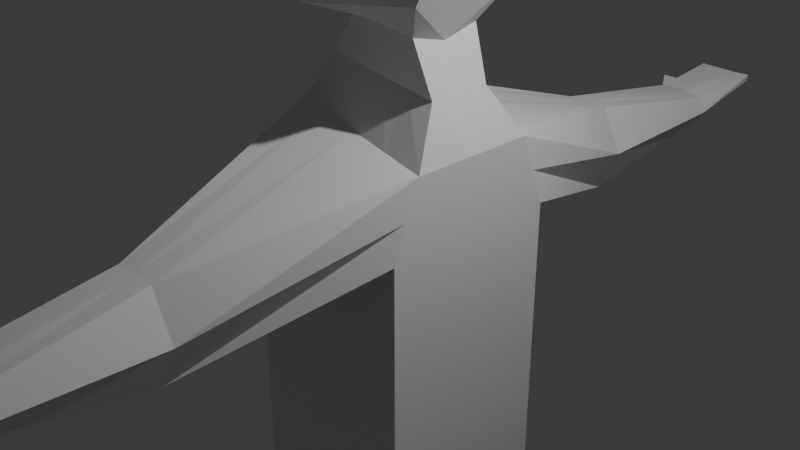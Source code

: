 # Source: playermodel.blend  (saved by Blender 5.1.30; exported with 4.5.12 LTS)
import bpy
from mathutils import Matrix  # noqa: F401  (used for matrix-valued properties, if any)

bpy.ops.wm.read_factory_settings(use_empty=True)
scene = bpy.context.scene
scene.name = 'Scene'

# ---- collections
col_collection = bpy.data.collections.new('Collection'); scene.collection.children.link(col_collection)

# ---- materials (node trees are filled in below, after node groups)
mat_material = bpy.data.materials.new('Material')
mat_material.alpha_threshold = 0.0
mat_material.use_backface_culling_lightprobe_volume = False
mat_material.roughness = 0.5
mat_material.line_color = (0.0, 0.0, 0.0, 1.0)

# ---- material node trees
mat_material.use_nodes = True; mat_material.node_tree.nodes.clear()
_N = mat_material.node_tree.nodes; _L = mat_material.node_tree.links
n0 = _N.new('ShaderNodeOutputMaterial'); n0.name = 'Material Output'; n0.location = (200, 100)
n1 = _N.new('ShaderNodeBsdfPrincipled'); n1.name = 'Principled BSDF'; n1.location = (-200, 100)
_L.new(n1.outputs[0], n0.inputs[0])
n0.is_active_output = True

# ---- world
world_world = bpy.data.worlds.new('World'); scene.world = world_world
world_world.use_nodes = True; world_world.node_tree.nodes.clear()
_N = world_world.node_tree.nodes; _L = world_world.node_tree.links
n0 = _N.new('ShaderNodeOutputWorld'); n0.name = 'World Output'; n0.location = (200, 100)
n1 = _N.new('ShaderNodeBackground'); n1.name = 'Background'; n1.location = (-200, 100)
n1.inputs[0].default_value = (0.05088, 0.05088, 0.05088, 1.0)
_L.new(n1.outputs[0], n0.inputs[0])
n0.is_active_output = True
world_world.color = (0.05088, 0.05088, 0.05088)
world_world.sun_shadow_jitter_overblur = 0.0

# ---- cameras
cam_camera = bpy.data.cameras.new('Camera')
cam_camera.clip_end = 100.0
cam_camera.ortho_scale = 7.314

# ---- lights
light_light = bpy.data.lights.new('Light', 'POINT')
light_light.energy = 1000.0
light_light.shadow_soft_size = 0.1

# ---- meshes
me_cube = bpy.data.meshes.new('Cube')
me_cube.from_pydata([(1.0, 0.7, 1.0), (1.0, 1.0, 0.2), (-0.8, 0.5, 1.25), (-0.9984, 1.006, 0.1062), (0.25, 3.0, -0.5), (-0.25, 3.0, -0.5), (0.25, 3.0, 0.5), (-0.25, 3.0, 0.5), (-1.0, 1.0, -4.0), (1.0, 1.0, -4.0), (0.6, 0.4, 2.1), (-0.3049, 0.3, 2.141), (1.056, 0.5811, 2.9), (-0.9036, 0.7811, 2.699), (0.5914, 0.5165, 4.1), (-0.4914, 0.5165, 4.1), (-0.6543, 0.6406, 2.22), (0.828, 0.5906, 2.45), (-1.0, 0.0, -1.0), (1.0, 0.0, 1.0), (-1.0, 0.0, 1.25), (1.0, 0.0, -1.0), (-1.0, 0.0, -4.0), (1.0, 0.0, -4.0), (0.6, 0.0, 2.0), (-0.3049, 0.0, 2.141), (1.156, 0.0, 2.9), (-1.004, 0.0, 2.299), (0.6914, 0.0, 4.1), (-0.6914, 0.0, 4.1), (-0.6543, 0.0, 2.22), (0.828, 0.0, 2.45), (-0.5524, 0.3, 1.696), (0.8, 0.35, 1.55), (0.8, 0.0, 1.5), (-0.6524, 0.0, 1.696), (0.275, 5.006, -0.1406), (-0.3367, 5.545, 0.07403), (0.2564, 5.003, 0.1238), (0.321, 6.006, 0.1287), (-0.3581, 5.97, 0.1231), (0.3253, 6.013, 0.2055), (-0.35, 6.0, 0.2043), (-0.2969, 5.019, 0.1469), (-0.3285, 5.001, -0.04881), (-0.65, 5.55, 0.075), (-0.65, 5.55, -0.1), (0.0007849, 1.003, 0.1531), (0.0, 0.6, 1.125), (0.0, 3.0, -0.5), (0.0, 3.0, 0.5), (0.0, 1.0, -4.0), (0.1476, 0.35, 2.121), (0.07618, 0.6811, 2.799), (0.05, 0.5165, 4.1), (0.08687, 0.6156, 2.335), (0.0, 0.0, 4.1), (0.0, 0.0, -4.0), (0.1238, 0.325, 1.623), (0.1, 5.012, -0.1313), (0.0, 6.0, 0.125), (-0.0426, 6.0, 0.2013), (0.006012, 5.012, 0.1527), (0.5, 0.65, 1.062), (0.3738, 0.375, 2.11), (0.5661, 0.6311, 2.85), (0.3207, 0.5165, 4.1), (0.4574, 0.6031, 2.392), (0.3457, 0.0, 4.1), (0.4619, 0.3375, 1.586), (0.1473, 5.992, 0.2028), (0.5004, 1.002, 0.1765), (0.5, 1.0, -4.0), (0.5, 0.0, -4.0), (0.175, 6.0, 0.125), (-0.4988, 1.005, 0.1296), (-0.5, 1.0, -4.0), (-0.5, 0.0, -4.0), (-0.075, 5.019, -0.1219), (-0.175, 6.0, 0.125), (-0.5, 0.55, 1.188), (-0.07867, 0.325, 2.131), (-0.4137, 0.7311, 2.749), (-0.2207, 0.5165, 4.1), (-0.2837, 0.6281, 2.277), (-0.3457, 0.0, 4.1), (-0.2143, 0.3125, 1.659), (-0.175, 6.0, 0.2035), (1.0, 0.85, 0.6), (-0.9992, 0.753, 0.6781), (0.5, 3.0, 0.0), (-0.5, 3.0, 0.0), (1.0, 0.0, 0.0), (-1.0, 0.0, 0.125), (0.3478, 5.0, -0.05063), (-0.4892, 5.275, 0.0131), (-0.3392, 5.275, 0.01309), (-0.4895, 5.276, -0.07445), (-0.5, 5.55, -0.0125), (-0.4144, 5.276, -0.03068), (-0.5, 5.55, 0.075), (-0.4142, 5.275, 0.01309), (-0.575, 5.55, -0.05625), (-0.4519, 5.276, -0.05257)], [], [(86, 32, 11, 81), (93, 20, 2, 89), (63, 0, 6), (91, 7, 43, 37, 96, 44), (88, 1, 4, 90), (89, 2, 7, 91), (75, 3, 5), (18, 3, 8, 22), (71, 1, 9, 72), (84, 16, 13, 82), (34, 33, 10, 24), (31, 17, 12, 26), (82, 13, 15, 83), (26, 12, 14, 28), (24, 10, 17, 31), (81, 11, 16, 84), (11, 25, 30, 16), (83, 15, 29, 85), (16, 30, 27, 13), (13, 27, 29, 15), (32, 35, 25, 11), (1, 21, 23, 9), (72, 9, 23, 73), (88, 0, 19, 92), (26, 28, 31), (2, 20, 35, 32), (19, 0, 33, 34), (80, 2, 32, 86), (78, 37, 40, 79), (5, 44, 96, 37, 78), (90, 4, 36, 94), (74, 70, 41, 39), (38, 41, 70), (102, 103, 97, 46), (43, 42, 37), (44, 95, 97), (43, 37, 96, 44), (94, 36, 39), (43, 62, 61, 87), (79, 87, 61, 60), (7, 50, 62, 43), (4, 49, 59, 36), (36, 59, 60, 74), (63, 48, 58, 69), (76, 51, 57, 77), (66, 54, 56, 68), (64, 52, 55, 67), (65, 53, 54, 66), (67, 55, 53, 65), (75, 47, 51, 76), (71, 47, 49, 4), (80, 48, 50, 7), (69, 58, 52, 64), (33, 69, 64, 10), (1, 71, 4), (17, 67, 65, 12), (12, 65, 66, 14), (10, 64, 67, 17), (14, 66, 68, 28), (0, 63, 69, 33), (36, 74, 39), (62, 38, 70, 61), (60, 61, 70, 74), (50, 6, 38, 62), (51, 72, 73, 57), (47, 71, 72, 51), (48, 63, 6, 50), (2, 80, 7), (3, 75, 76, 8), (8, 76, 77, 22), (37, 42, 40), (43, 87, 42), (49, 5, 78, 59), (59, 78, 79, 60), (48, 80, 86, 58), (54, 83, 85, 56), (52, 81, 84, 55), (53, 82, 83, 54), (55, 84, 82, 53), (47, 75, 5, 49), (58, 86, 81, 52), (100, 102, 46, 45), (40, 42, 87, 79), (6, 90, 94, 38), (1, 88, 92, 21), (3, 89, 91, 5), (0, 88, 90, 6), (5, 91, 44), (18, 93, 89, 3), (44, 96, 101, 95), (37, 96, 99, 98), (97, 95, 45, 46), (97, 103, 99, 96, 44), (101, 96, 37, 100), (95, 101, 100, 45), (37, 98, 102, 100), (98, 99, 103, 102), (41, 38, 94, 39)])
_uv = me_cube.uv_layers.new(name='UVMap')
_uv.uv.foreach_set('vector', [0.8125, 0.5, 0.875, 0.5, 0.875, 0.5, 0.8125, 0.5, 0.5, 0.125, 0.625, 0.125, 0.625, 0.25, 0.5, 0.25, 0.6875, 0.5, 0.625, 0.5, 0.6875, 0.5, 0.5, 0.25, 0.625, 0.25, 0.625, 0.25, 0.5, 0.25, 0.5, 0.25, 0.5, 0.25, 0.5, 0.5, 0.375, 0.5, 0.375, 0.5, 0.5, 0.5, 0.5, 0.25, 0.625, 0.25, 0.625, 0.25, 0.5, 0.25, 0.1875, 0.5, 0.125, 0.5, 0.1875, 0.5, 0.375, 0.125, 0.375, 0.25, 0.375, 0.25, 0.375, 0.125, 0.3125, 0.5, 0.375, 0.5, 0.375, 0.5, 0.3125, 0.5, 0.8125, 0.5, 0.875, 0.5, 0.875, 0.5, 0.8125, 0.5, 0.625, 0.625, 0.625, 0.5, 0.625, 0.5, 0.625, 0.625, 0.625, 0.625, 0.625, 0.5, 0.625, 0.5, 0.625, 0.625, 0.8125, 0.5, 0.875, 0.5, 0.875, 0.5, 0.8125, 0.5, 0.625, 0.625, 0.625, 0.5, 0.625, 0.5, 0.625, 0.625, 0.625, 0.625, 0.625, 0.5, 0.625, 0.5, 0.625, 0.625, 0.8125, 0.5, 0.875, 0.5, 0.875, 0.5, 0.8125, 0.5, 0.625, 0.25, 0.625, 0.125, 0.625, 0.125, 0.625, 0.25, 0.8125, 0.5, 0.875, 0.5, 0.875, 0.625, 0.8125, 0.625, 0.625, 0.25, 0.625, 0.125, 0.625, 0.125, 0.625, 0.25, 0.625, 0.25, 0.625, 0.125, 0.625, 0.125, 0.625, 0.25, 0.625, 0.25, 0.625, 0.125, 0.625, 0.125, 0.625, 0.25, 0.375, 0.5, 0.375, 0.625, 0.375, 0.625, 0.375, 0.5, 0.3125, 0.5, 0.375, 0.5, 0.375, 0.625, 0.3125, 0.625, 0.5, 0.5, 0.625, 0.5, 0.625, 0.625, 0.5, 0.625, 0.625, 0.625, 0.625, 0.625, 0.625, 0.625, 0.625, 0.25, 0.625, 0.125, 0.625, 0.125, 0.625, 0.25, 0.625, 0.625, 0.625, 0.5, 0.625, 0.5, 0.625, 0.625, 0.8125, 0.5, 0.875, 0.5, 0.875, 0.5, 0.8125, 0.5, 0.1875, 0.5, 0.125, 0.5, 0.159, 0.5, 0.1875, 0.5, 0.125, 0.5, 0.125, 0.5, 0.125, 0.5, 0.125, 0.5, 0.1875, 0.5, 0.5, 0.5, 0.375, 0.5, 0.375, 0.5, 0.5, 0.5, 0.5, 0.4375, 0.625, 0.4375, 0.5708, 0.5, 0.5, 0.5, 0.625, 0.5, 0.625, 0.5, 0.6875, 0.5, 0.125, 0.5, 0.125, 0.5, 0.125, 0.5, 0.125, 0.5, 0.875, 0.5, 0.875, 0.5, 0.875, 0.5, 0.625, 0.25, 0.625, 0.25, 0.5624, 0.25, 0.875, 0.5, 0.875, 0.5, 0.875, 0.5, 0.875, 0.5, 0.5, 0.5, 0.375, 0.5, 0.5, 0.5, 0.8125, 0.5, 0.75, 0.5, 0.75, 0.5, 0.8125, 0.5, 0.5, 0.3125, 0.625, 0.3125, 0.625, 0.375, 0.5, 0.375, 0.8125, 0.5, 0.75, 0.5, 0.75, 0.5, 0.8125, 0.5, 0.3125, 0.5, 0.25, 0.5, 0.25, 0.5, 0.3125, 0.5, 0.3125, 0.5, 0.25, 0.5, 0.25, 0.5, 0.3125, 0.5, 0.6875, 0.5, 0.75, 0.5, 0.75, 0.5, 0.6875, 0.5, 0.1875, 0.5, 0.25, 0.5, 0.25, 0.625, 0.1875, 0.625, 0.6875, 0.5, 0.75, 0.5, 0.75, 0.625, 0.6875, 0.625, 0.6875, 0.5, 0.75, 0.5, 0.75, 0.5, 0.6875, 0.5, 0.6875, 0.5, 0.75, 0.5, 0.75, 0.5, 0.6875, 0.5, 0.6875, 0.5, 0.75, 0.5, 0.75, 0.5, 0.6875, 0.5, 0.1875, 0.5, 0.25, 0.5, 0.25, 0.5, 0.1875, 0.5, 0.3125, 0.5, 0.25, 0.5, 0.25, 0.5, 0.3125, 0.5, 0.8125, 0.5, 0.75, 0.5, 0.75, 0.5, 0.8125, 0.5, 0.6875, 0.5, 0.75, 0.5, 0.75, 0.5, 0.6875, 0.5, 0.625, 0.5, 0.6875, 0.5, 0.6875, 0.5, 0.625, 0.5, 0.375, 0.5, 0.3125, 0.5, 0.375, 0.5, 0.625, 0.5, 0.6875, 0.5, 0.6875, 0.5, 0.625, 0.5, 0.625, 0.5, 0.6875, 0.5, 0.6875, 0.5, 0.625, 0.5, 0.625, 0.5, 0.6875, 0.5, 0.6875, 0.5, 0.625, 0.5, 0.625, 0.5, 0.6875, 0.5, 0.6875, 0.625, 0.625, 0.625, 0.625, 0.5, 0.6875, 0.5, 0.6875, 0.5, 0.625, 0.5, 0.3125, 0.5, 0.3125, 0.5, 0.375, 0.5, 0.75, 0.5, 0.6875, 0.5, 0.6875, 0.5, 0.75, 0.5, 0.5, 0.375, 0.625, 0.375, 0.625, 0.4375, 0.5, 0.4375, 0.75, 0.5, 0.6875, 0.5, 0.6875, 0.5, 0.75, 0.5, 0.25, 0.5, 0.3125, 0.5, 0.3125, 0.625, 0.25, 0.625, 0.25, 0.5, 0.3125, 0.5, 0.3125, 0.5, 0.25, 0.5, 0.75, 0.5, 0.6875, 0.5, 0.6875, 0.5, 0.75, 0.5, 0.875, 0.5, 0.8125, 0.5, 0.875, 0.5, 0.125, 0.5, 0.1875, 0.5, 0.1875, 0.5, 0.125, 0.5, 0.125, 0.5, 0.1875, 0.5, 0.1875, 0.625, 0.125, 0.625, 0.5, 0.25, 0.625, 0.2802, 0.5, 0.284, 0.8125, 0.5, 0.8125, 0.5, 0.875, 0.5, 0.25, 0.5, 0.1875, 0.5, 0.1875, 0.5, 0.25, 0.5, 0.25, 0.5, 0.1875, 0.5, 0.1875, 0.5, 0.25, 0.5, 0.75, 0.5, 0.8125, 0.5, 0.8125, 0.5, 0.75, 0.5, 0.75, 0.5, 0.8125, 0.5, 0.8125, 0.625, 0.75, 0.625, 0.75, 0.5, 0.8125, 0.5, 0.8125, 0.5, 0.75, 0.5, 0.75, 0.5, 0.8125, 0.5, 0.8125, 0.5, 0.75, 0.5, 0.75, 0.5, 0.8125, 0.5, 0.8125, 0.5, 0.75, 0.5, 0.25, 0.5, 0.1875, 0.5, 0.1875, 0.5, 0.25, 0.5, 0.75, 0.5, 0.8125, 0.5, 0.8125, 0.5, 0.75, 0.5, 0.5625, 0.25, 0.5, 0.25, 0.5, 0.25, 0.625, 0.25, 0.5, 0.284, 0.625, 0.2802, 0.625, 0.3125, 0.5, 0.3125, 0.625, 0.5, 0.5, 0.5, 0.5, 0.5, 0.625, 0.5, 0.375, 0.5, 0.5, 0.5, 0.5, 0.625, 0.375, 0.625, 0.375, 0.25, 0.5, 0.25, 0.5, 0.25, 0.375, 0.25, 0.625, 0.5, 0.5, 0.5, 0.5, 0.5, 0.625, 0.5, 0.375, 0.25, 0.5, 0.25, 0.375, 0.25, 0.375, 0.125, 0.5, 0.125, 0.5, 0.25, 0.375, 0.25, 0.875, 0.5, 0.875, 0.5, 0.875, 0.5, 0.875, 0.5, 0.125, 0.5, 0.125, 0.5, 0.125, 0.5, 0.125, 0.5, 0.5624, 0.25, 0.625, 0.25, 0.625, 0.25, 0.5, 0.25, 0.125, 0.5, 0.125, 0.5, 0.125, 0.5, 0.125, 0.5, 0.125, 0.5, 0.875, 0.5, 0.875, 0.5, 0.875, 0.5, 0.875, 0.5, 0.875, 0.5, 0.875, 0.5, 0.875, 0.5, 0.875, 0.5, 0.5, 0.25, 0.5, 0.25, 0.5, 0.25, 0.5625, 0.25, 0.125, 0.5, 0.125, 0.5, 0.125, 0.5, 0.125, 0.5, 0.5708, 0.5, 0.5629, 0.5, 0.5, 0.5, 0.5, 0.5])
me_cube.materials.append(mat_material)
me_cube.use_mirror_vertex_groups = False
me_cube.update()

# ---- objects
ob_cube = bpy.data.objects.new('Cube', me_cube)
ob_light = bpy.data.objects.new('Light', light_light)
ob_camera = bpy.data.objects.new('Camera', cam_camera)

# ---- transforms, parenting, visibility, modifiers, constraints
ob_cube.location = (0.0, 0.0, 0.0)
ob_cube.lock_rotations_4d = False
ob_cube.empty_display_type = 'ARROWS'
ob_cube.lineart.crease_threshold = 0.0
_m = ob_cube.modifiers.new('Mirror', 'MIRROR')
_m.use_axis = (False, True, False)
_m.use_clip = True
ob_light.location = (4.076, 1.005, 5.904)
ob_light.rotation_euler = (0.6503, 0.05522, 1.866)
ob_light.lock_rotations_4d = False
ob_light.empty_display_type = 'ARROWS'
ob_light.color = (0.0, 0.0, 0.0, 0.0)
ob_light.lineart.crease_threshold = 0.0
ob_camera.location = (7.359, -6.926, 4.958)
ob_camera.rotation_euler = (1.109, 0.0, 0.8149)
ob_camera.lock_rotations_4d = False
ob_camera.empty_display_type = 'ARROWS'
ob_camera.color = (0.0, 0.0, 0.0, 0.0)
ob_camera.display_type = 'WIRE'
ob_camera.lineart.crease_threshold = 0.0

# ---- collection membership
col_collection.objects.link(ob_cube)
col_collection.objects.link(ob_light)
col_collection.objects.link(ob_camera)

# ---- scene / render settings (as saved in the file)
scene.camera = ob_camera
scene.frame_start = 1; scene.frame_end = 250; scene.frame_set(1)
scene.render.engine = 'BLENDER_EEVEE_NEXT'
scene.render.bake_bias = 0.0
scene.render.bake_samples = 0
scene.cycles.sampling_pattern = 'TABULATED_SOBOL'
scene.eevee.use_volume_custom_range = False
bpy.context.view_layer.update()
